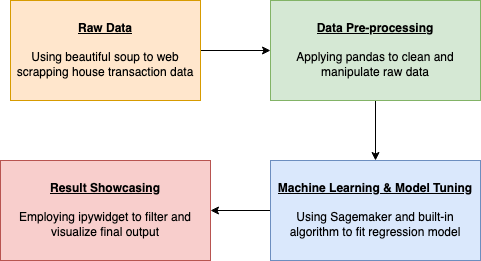

The diagram above was exported from draw.io. Its source (the exported page's mxGraphModel, read from the mxfile embedded in the PNG):
<mxGraphModel dx="1358" dy="831" grid="1" gridSize="10" guides="1" tooltips="1" connect="1" arrows="1" fold="1" page="1" pageScale="1" pageWidth="850" pageHeight="1100" math="0" shadow="0">
  <root>
    <mxCell id="0" />
    <mxCell id="1" parent="0" />
    <mxCell id="e7bw-fOb7OrNFbLkdIwV-7" value="" style="edgeStyle=orthogonalEdgeStyle;rounded=0;orthogonalLoop=1;jettySize=auto;html=1;" edge="1" parent="1" source="e7bw-fOb7OrNFbLkdIwV-1" target="e7bw-fOb7OrNFbLkdIwV-3">
      <mxGeometry relative="1" as="geometry" />
    </mxCell>
    <mxCell id="e7bw-fOb7OrNFbLkdIwV-1" value="&lt;div&gt;&lt;u&gt;&lt;b&gt;Raw Data&lt;/b&gt;&lt;/u&gt;&lt;/div&gt;&lt;div&gt;&lt;u&gt;&lt;b&gt;&lt;br&gt;&lt;/b&gt;&lt;/u&gt;&lt;/div&gt;Using beautiful soup to web scrapping house transaction data " style="rounded=0;whiteSpace=wrap;html=1;fillColor=#ffe6cc;strokeColor=#d79b00;" vertex="1" parent="1">
      <mxGeometry x="70" y="260" width="190" height="100" as="geometry" />
    </mxCell>
    <mxCell id="e7bw-fOb7OrNFbLkdIwV-8" value="" style="edgeStyle=orthogonalEdgeStyle;rounded=0;orthogonalLoop=1;jettySize=auto;html=1;" edge="1" parent="1" source="e7bw-fOb7OrNFbLkdIwV-3" target="e7bw-fOb7OrNFbLkdIwV-4">
      <mxGeometry relative="1" as="geometry" />
    </mxCell>
    <mxCell id="e7bw-fOb7OrNFbLkdIwV-3" value="&lt;div&gt;&lt;u&gt;&lt;b&gt;Data Pre-processing&lt;br&gt;&lt;/b&gt;&lt;/u&gt;&lt;/div&gt;&lt;div&gt;&lt;u&gt;&lt;b&gt;&lt;br&gt;&lt;/b&gt;&lt;/u&gt;&lt;/div&gt;Applying pandas to clean and manipulate raw data" style="rounded=0;whiteSpace=wrap;html=1;fillColor=#d5e8d4;strokeColor=#82b366;" vertex="1" parent="1">
      <mxGeometry x="330" y="260" width="210" height="100" as="geometry" />
    </mxCell>
    <mxCell id="e7bw-fOb7OrNFbLkdIwV-9" value="" style="edgeStyle=orthogonalEdgeStyle;rounded=0;orthogonalLoop=1;jettySize=auto;html=1;" edge="1" parent="1" source="e7bw-fOb7OrNFbLkdIwV-4" target="e7bw-fOb7OrNFbLkdIwV-5">
      <mxGeometry relative="1" as="geometry" />
    </mxCell>
    <mxCell id="e7bw-fOb7OrNFbLkdIwV-4" value="&lt;div&gt;&lt;u&gt;&lt;b&gt;Machine Learning &amp;amp; Model Tuning&lt;br&gt;&lt;/b&gt;&lt;/u&gt;&lt;/div&gt;&lt;div&gt;&lt;u&gt;&lt;b&gt;&lt;br&gt;&lt;/b&gt;&lt;/u&gt;&lt;/div&gt;Using Sagemaker and built-in algorithm to fit regression model" style="rounded=0;whiteSpace=wrap;html=1;fillColor=#dae8fc;strokeColor=#6c8ebf;" vertex="1" parent="1">
      <mxGeometry x="330" y="420" width="210" height="100" as="geometry" />
    </mxCell>
    <mxCell id="e7bw-fOb7OrNFbLkdIwV-5" value="&lt;div&gt;&lt;u&gt;&lt;b&gt;Result Showcasing&lt;br&gt;&lt;/b&gt;&lt;/u&gt;&lt;/div&gt;&lt;div&gt;&lt;u&gt;&lt;b&gt;&lt;br&gt;&lt;/b&gt;&lt;/u&gt;&lt;/div&gt;Employing ipywidget to filter and visualize final output" style="rounded=0;whiteSpace=wrap;html=1;fillColor=#f8cecc;strokeColor=#b85450;" vertex="1" parent="1">
      <mxGeometry x="60" y="420" width="210" height="100" as="geometry" />
    </mxCell>
  </root>
</mxGraphModel>